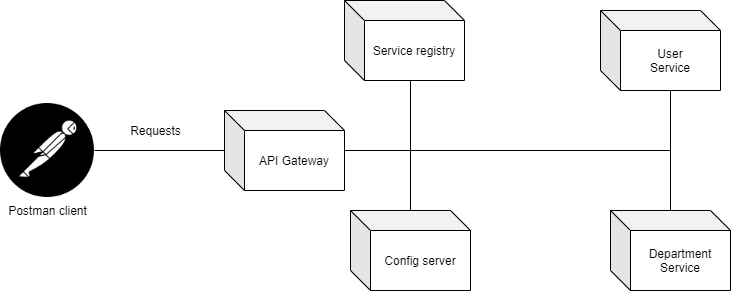

The diagram above was exported from draw.io. Its source (the exported page's mxGraphModel, read from the mxfile embedded in the PNG):
<mxGraphModel dx="868" dy="482" grid="1" gridSize="10" guides="1" tooltips="1" connect="1" arrows="1" fold="1" page="1" pageScale="1" pageWidth="827" pageHeight="1169" math="0" shadow="0">
  <root>
    <mxCell id="0" />
    <mxCell id="1" parent="0" />
    <mxCell id="HeXRMLkh58ZA0UXgSEHZ-5" value="User&lt;br&gt;Service" style="shape=cube;whiteSpace=wrap;html=1;boundedLbl=1;backgroundOutline=1;darkOpacity=0.05;darkOpacity2=0.1;" vertex="1" parent="1">
      <mxGeometry x="610" y="40" width="120" height="80" as="geometry" />
    </mxCell>
    <mxCell id="HeXRMLkh58ZA0UXgSEHZ-6" value="Department&lt;br&gt;Service" style="shape=cube;whiteSpace=wrap;html=1;boundedLbl=1;backgroundOutline=1;darkOpacity=0.05;darkOpacity2=0.1;" vertex="1" parent="1">
      <mxGeometry x="620" y="240" width="120" height="80" as="geometry" />
    </mxCell>
    <mxCell id="HeXRMLkh58ZA0UXgSEHZ-10" style="edgeStyle=orthogonalEdgeStyle;rounded=0;orthogonalLoop=1;jettySize=auto;html=1;entryX=0.55;entryY=0.875;entryDx=0;entryDy=0;entryPerimeter=0;endArrow=none;endFill=0;" edge="1" parent="1" source="HeXRMLkh58ZA0UXgSEHZ-7" target="HeXRMLkh58ZA0UXgSEHZ-8">
      <mxGeometry relative="1" as="geometry">
        <Array as="points">
          <mxPoint x="420" y="180" />
        </Array>
      </mxGeometry>
    </mxCell>
    <mxCell id="HeXRMLkh58ZA0UXgSEHZ-11" style="edgeStyle=orthogonalEdgeStyle;rounded=0;orthogonalLoop=1;jettySize=auto;html=1;entryX=0;entryY=0;entryDx=70;entryDy=80;entryPerimeter=0;endArrow=none;endFill=0;" edge="1" parent="1" source="HeXRMLkh58ZA0UXgSEHZ-7" target="HeXRMLkh58ZA0UXgSEHZ-5">
      <mxGeometry relative="1" as="geometry" />
    </mxCell>
    <mxCell id="HeXRMLkh58ZA0UXgSEHZ-12" style="edgeStyle=orthogonalEdgeStyle;rounded=0;orthogonalLoop=1;jettySize=auto;html=1;entryX=0;entryY=0;entryDx=50;entryDy=0;entryPerimeter=0;endArrow=none;endFill=0;" edge="1" parent="1" source="HeXRMLkh58ZA0UXgSEHZ-7" target="HeXRMLkh58ZA0UXgSEHZ-6">
      <mxGeometry relative="1" as="geometry">
        <Array as="points">
          <mxPoint x="680" y="180" />
          <mxPoint x="680" y="240" />
        </Array>
      </mxGeometry>
    </mxCell>
    <mxCell id="HeXRMLkh58ZA0UXgSEHZ-7" value="API Gateway" style="shape=cube;whiteSpace=wrap;html=1;boundedLbl=1;backgroundOutline=1;darkOpacity=0.05;darkOpacity2=0.1;" vertex="1" parent="1">
      <mxGeometry x="234" y="140" width="120" height="80" as="geometry" />
    </mxCell>
    <mxCell id="HeXRMLkh58ZA0UXgSEHZ-8" value="Service registry" style="shape=cube;whiteSpace=wrap;html=1;boundedLbl=1;backgroundOutline=1;darkOpacity=0.05;darkOpacity2=0.1;" vertex="1" parent="1">
      <mxGeometry x="354" y="30" width="120" height="80" as="geometry" />
    </mxCell>
    <mxCell id="HeXRMLkh58ZA0UXgSEHZ-13" style="edgeStyle=orthogonalEdgeStyle;rounded=0;orthogonalLoop=1;jettySize=auto;html=1;entryX=0;entryY=0;entryDx=70;entryDy=80;entryPerimeter=0;endArrow=none;endFill=0;" edge="1" parent="1" source="HeXRMLkh58ZA0UXgSEHZ-9" target="HeXRMLkh58ZA0UXgSEHZ-8">
      <mxGeometry relative="1" as="geometry">
        <Array as="points">
          <mxPoint x="420" y="110" />
        </Array>
      </mxGeometry>
    </mxCell>
    <mxCell id="HeXRMLkh58ZA0UXgSEHZ-9" value="Config server" style="shape=cube;whiteSpace=wrap;html=1;boundedLbl=1;backgroundOutline=1;darkOpacity=0.05;darkOpacity2=0.1;" vertex="1" parent="1">
      <mxGeometry x="360" y="240" width="120" height="80" as="geometry" />
    </mxCell>
    <mxCell id="HeXRMLkh58ZA0UXgSEHZ-15" style="edgeStyle=orthogonalEdgeStyle;rounded=0;orthogonalLoop=1;jettySize=auto;html=1;endArrow=none;endFill=0;" edge="1" parent="1" source="HeXRMLkh58ZA0UXgSEHZ-14" target="HeXRMLkh58ZA0UXgSEHZ-7">
      <mxGeometry relative="1" as="geometry" />
    </mxCell>
    <mxCell id="HeXRMLkh58ZA0UXgSEHZ-14" value="Postman client" style="shape=image;html=1;verticalAlign=top;verticalLabelPosition=bottom;labelBackgroundColor=#ffffff;imageAspect=0;aspect=fixed;image=https://cdn4.iconfinder.com/data/icons/logos-brands-5/24/postman-128.png" vertex="1" parent="1">
      <mxGeometry x="10" y="133" width="94" height="94" as="geometry" />
    </mxCell>
    <mxCell id="HeXRMLkh58ZA0UXgSEHZ-16" value="Requests" style="text;html=1;align=center;verticalAlign=middle;resizable=0;points=[];autosize=1;strokeColor=none;fillColor=none;" vertex="1" parent="1">
      <mxGeometry x="130" y="150" width="70" height="20" as="geometry" />
    </mxCell>
  </root>
</mxGraphModel>